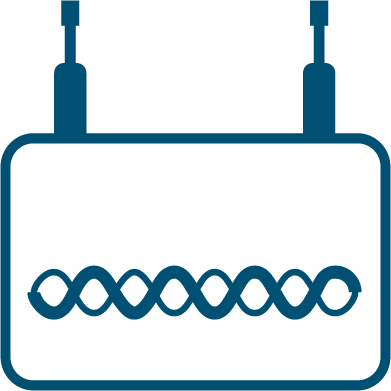

The diagram above was exported from draw.io. Its source (the exported page's mxGraphModel, read from the mxfile embedded in the PNG):
<mxGraphModel dx="1290" dy="549" grid="1" gridSize="10" guides="1" tooltips="1" connect="1" arrows="1" fold="1" page="1" pageScale="1" pageWidth="1169" pageHeight="827" math="0" shadow="0">
  <root>
    <mxCell id="0" />
    <mxCell id="1" parent="0" />
    <mxCell id="tFXf9Kv6OyePnCH645Zc-2" value="" style="rounded=1;whiteSpace=wrap;html=1;fillColor=#FFFFFF;" vertex="1" parent="1">
      <mxGeometry x="145" y="177" width="379" height="249" as="geometry" />
    </mxCell>
    <mxCell id="tFXf9Kv6OyePnCH645Zc-1" value="" style="points=[[0.03,0.36,0],[0.18,0,0],[0.5,0.34,0],[0.82,0,0],[0.97,0.36,0],[1,0.67,0],[0.975,0.975,0],[0.5,1,0],[0.025,0.975,0],[0,0.67,0]];verticalLabelPosition=bottom;sketch=0;html=1;verticalAlign=top;aspect=fixed;align=center;pointerEvents=1;shape=mxgraph.cisco19.wireless_access_point;fillColor=#005073;strokeColor=none;" vertex="1" parent="1">
      <mxGeometry x="140" y="40" width="390" height="390" as="geometry" />
    </mxCell>
  </root>
</mxGraphModel>